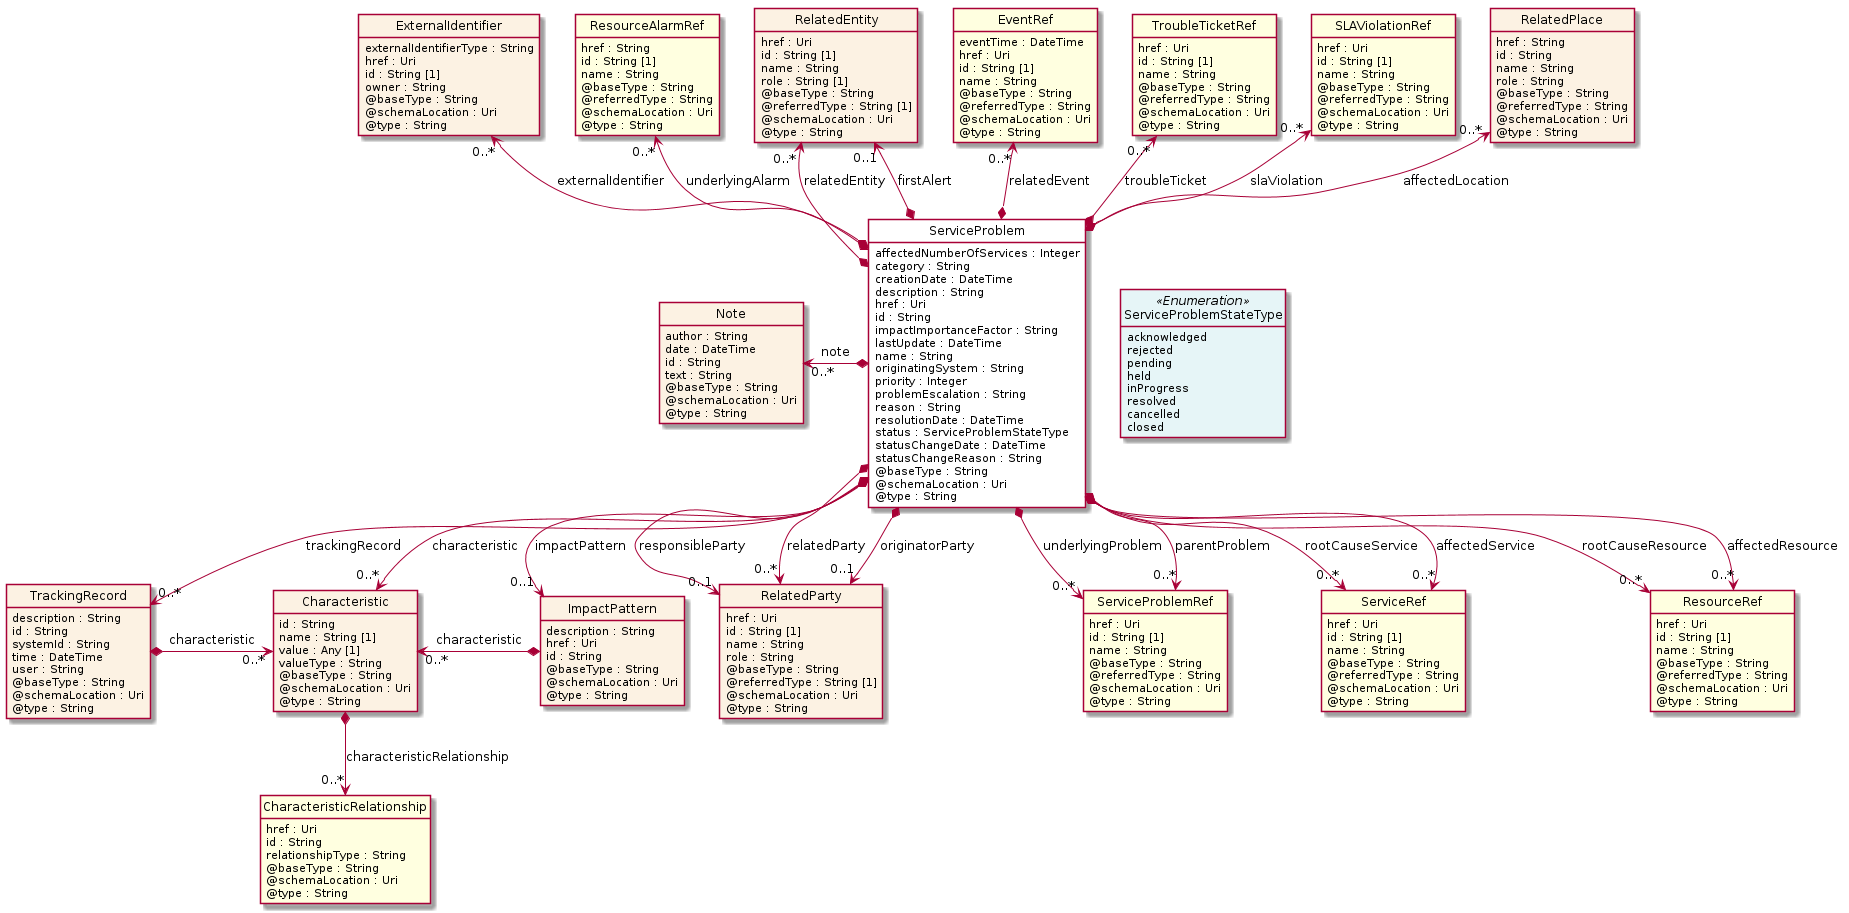

The diagram above was rendered by PlantUML. Its source (embedded in the PNG):
@startuml
hide circle
hide methods
hide stereotype
show <<Enumeration>> stereotype
skinparam class {
   BackgroundColor<<Enumeration>> #E6F5F7
   BackgroundColor<<Ref>> #FFFFE0
   BackgroundColor<<Pivot>> #FFFFFFF
   BackgroundColor<<SimpleType>> #E2F0DA
   BackgroundColor #FCF2E3
}

class ServiceProblem <<Pivot>> {
    affectedNumberOfServices : Integer
    category : String
    creationDate : DateTime
    description : String
    href : Uri
    id : String
    impactImportanceFactor : String
    lastUpdate : DateTime
    name : String
    originatingSystem : String
    priority : Integer
    problemEscalation : String
    reason : String
    resolutionDate : DateTime
    status : ServiceProblemStateType
    statusChangeDate : DateTime
    statusChangeReason : String
    @baseType : String
    @schemaLocation : Uri
    @type : String
}

class Note  {
    author : String
    date : DateTime
    id : String
    text : String
    @baseType : String
    @schemaLocation : Uri
    @type : String
}

class TrackingRecord  {
    description : String
    id : String
    systemId : String
    time : DateTime
    user : String
    @baseType : String
    @schemaLocation : Uri
    @type : String
}

class Characteristic  {
    id : String
    name : String [1]
    value : Any [1]
    valueType : String
    @baseType : String
    @schemaLocation : Uri
    @type : String
}

class CharacteristicRelationship  <<Ref>> {
    href : Uri
    id : String
    relationshipType : String
    @baseType : String
    @schemaLocation : Uri
    @type : String
}

class RelatedParty  {
    href : Uri
    id : String [1]
    name : String
    role : String
    @baseType : String
    @referredType : String [1]
    @schemaLocation : Uri
    @type : String
}

class ServiceProblemRef  <<Ref>> {
    href : Uri
    id : String [1]
    name : String
    @baseType : String
    @referredType : String
    @schemaLocation : Uri
    @type : String
}

class ServiceRef  <<Ref>> {
    href : Uri
    id : String [1]
    name : String
    @baseType : String
    @referredType : String
    @schemaLocation : Uri
    @type : String
}

class ExternalIdentifier  {
    externalIdentifierType : String
    href : Uri
    id : String [1]
    owner : String
    @baseType : String
    @schemaLocation : Uri
    @type : String
}

class ResourceAlarmRef  <<Ref>> {
    href : String
    id : String [1]
    name : String
    @baseType : String
    @referredType : String
    @schemaLocation : Uri
    @type : String
}

class RelatedEntity  {
    href : Uri
    id : String [1]
    name : String
    role : String [1]
    @baseType : String
    @referredType : String [1]
    @schemaLocation : Uri
    @type : String
}

class EventRef  <<Ref>> {
    eventTime : DateTime
    href : Uri
    id : String [1]
    name : String
    @baseType : String
    @referredType : String
    @schemaLocation : Uri
    @type : String
}

class TroubleTicketRef  <<Ref>> {
    href : Uri
    id : String [1]
    name : String
    @baseType : String
    @referredType : String
    @schemaLocation : Uri
    @type : String
}

class ResourceRef  <<Ref>> {
    href : Uri
    id : String [1]
    name : String
    @baseType : String
    @referredType : String
    @schemaLocation : Uri
    @type : String
}

class ImpactPattern  {
    description : String
    href : Uri
    id : String
    @baseType : String
    @schemaLocation : Uri
    @type : String
}

class SLAViolationRef  <<Ref>> {
    href : Uri
    id : String [1]
    name : String
    @baseType : String
    @referredType : String
    @schemaLocation : Uri
    @type : String
}

class RelatedPlace  {
    href : String
    id : String
    name : String
    role : String
    @baseType : String
    @referredType : String
    @schemaLocation : Uri
    @type : String
}

class ServiceProblemStateType <<Enumeration>> {
    acknowledged
    rejected
    pending
    held
    inProgress
    resolved
    cancelled
    closed
}

ServiceProblem *-->  "0..1" ImpactPattern : impactPattern

ServiceProblem *-->  "0..*" TrackingRecord : trackingRecord

ServiceProblem -right[hidden]-> ServiceProblemStateType

ServiceProblem *-->  "0..*" Characteristic : characteristic

TrackingRecord *-right-> "0..*" Characteristic : characteristic

Characteristic "0..*" <-left-* ImpactPattern : characteristic

Note "0..*" <-left-* ServiceProblem : note

EventRef "0..*" <--* ServiceProblem : relatedEvent

SLAViolationRef "0..*" <--* ServiceProblem : slaViolation

TroubleTicketRef "0..*" <--* ServiceProblem : troubleTicket

ResourceAlarmRef "0..*" <--* ServiceProblem : underlyingAlarm

RelatedPlace "0..*" <--* ServiceProblem : affectedLocation

ExternalIdentifier "0..*" <--* ServiceProblem : externalIdentifier

RelatedEntity "0..*" <--* ServiceProblem : relatedEntity

RelatedEntity "0..1" <--* ServiceProblem : firstAlert

ServiceProblem *-->  "0..*" ServiceProblemRef : underlyingProblem

ServiceProblem *-->  "0..*" ServiceProblemRef : parentProblem

ServiceProblem *-->  "0..1" RelatedParty : responsibleParty

ServiceProblem *-->  "0..*" RelatedParty : relatedParty

ServiceProblem *-->  "0..1" RelatedParty : originatorParty

ServiceProblem *-->  "0..*" ResourceRef : rootCauseResource

ServiceProblem *-->  "0..*" ResourceRef : affectedResource

ServiceProblem *-->  "0..*" ServiceRef : rootCauseService

ServiceProblem *-->  "0..*" ServiceRef : affectedService

Characteristic *-->  "0..*" CharacteristicRelationship : characteristicRelationship

@enduml